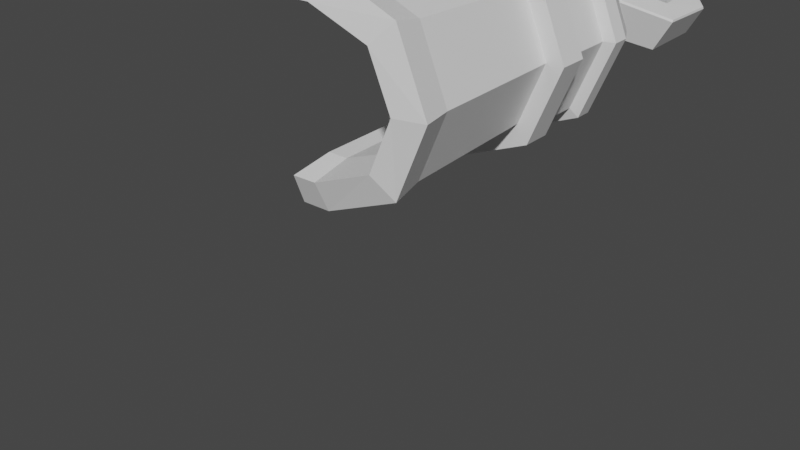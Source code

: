 # Source: hookshot.blend  (saved by Blender 2.80.75; exported with 4.5.12 LTS)
import bpy
from mathutils import Matrix  # noqa: F401  (used for matrix-valued properties, if any)

bpy.ops.wm.read_factory_settings(use_empty=True)
scene = bpy.context.scene
scene.name = 'Scene'

# ---- collections
col_collection = bpy.data.collections.new('Collection'); scene.collection.children.link(col_collection)

# ---- images (referenced by path relative to the original .blend; pixels are not part of the script)
import os
ASSET_DIR = os.environ.get("B2B_ASSET_DIR", "")  # directory of the original .blend (textures are referenced by path, not embedded)
HERE = os.path.dirname(os.path.abspath(__file__))  # packed textures are extracted next to this script under _unpacked/

def load_image(name, relpath, width, height, colorspace="sRGB"):
    """Load a texture the original file referenced (path relative to the .blend, or extracted next to this script)."""
    p = next((c for c in (os.path.join(HERE, relpath), os.path.join(ASSET_DIR, relpath)) if relpath and os.path.exists(c)), "")
    if p:
        img = bpy.data.images.load(p, check_existing=True)
        img.name = name
    else:  # same state as the original file: an image datablock whose file is absent (Cycles renders it pink)
        img = bpy.data.images.new(name, width, height)
        img.source = "FILE"
        img.filepath = "//" + (relpath or name)
    img.colorspace_settings.name = colorspace
    return img
img_hookshot_tex_png = load_image('hookshot_tex.png', 'hookshot/hookshot_tex.png', 1024, 1024, 'sRGB')

# ---- materials (node trees are filled in below, after node groups)
mat_material = bpy.data.materials.new('Material')
mat_material.use_transparent_shadow = False

# ---- material node trees
mat_material.use_nodes = True; mat_material.node_tree.nodes.clear()
_N = mat_material.node_tree.nodes; _L = mat_material.node_tree.links
n0 = _N.new('ShaderNodeOutputMaterial'); n0.name = 'Material Output'; n0.location = (300, 300)
n1 = _N.new('ShaderNodeBsdfPrincipled'); n1.name = 'Principled BSDF'; n1.location = (10, 300)
n1.distribution = 'GGX'
n1.subsurface_method = 'BURLEY'
n1.inputs[3].default_value = 1.45
n1.inputs[27].default_value = (0.0, 0.0, 0.0, 1.0)
n1.inputs[28].default_value = 1.0
n2 = _N.new('ShaderNodeTexImage'); n2.name = 'Image Texture'; n2.location = (-280, 220)
n2.image = img_hookshot_tex_png
_L.new(n1.outputs[0], n0.inputs[0])
n0.is_active_output = True

# ---- world
world_world = bpy.data.worlds.new('World'); scene.world = world_world
world_world.use_nodes = True; world_world.node_tree.nodes.clear()
_N = world_world.node_tree.nodes; _L = world_world.node_tree.links
n0 = _N.new('ShaderNodeOutputWorld'); n0.name = 'World Output'; n0.location = (300, 300)
n1 = _N.new('ShaderNodeBackground'); n1.name = 'Background'; n1.location = (10, 300)
n1.inputs[0].default_value = (0.05088, 0.05088, 0.05088, 1.0)
_L.new(n1.outputs[0], n0.inputs[0])
n0.is_active_output = True
world_world.color = (0.05088, 0.05088, 0.05088)
world_world.use_sun_shadow = False
world_world.sun_shadow_jitter_overblur = 0.0

# ---- meshes
me_cylinder_001 = bpy.data.meshes.new('Cylinder.001')
me_cylinder_001.from_pydata([(0.03179, 0.8813, -0.3924), (0.07402, 0.7929, 1.0), (0.655, 0.6232, -0.3924), (0.6347, 0.5607, 1.0), (0.9131, -7.312e-08, -0.3924), (0.8669, -3.837e-08, 1.0), (0.655, -0.6232, -0.3924), (0.6347, -0.5607, 1.0), (0.03179, -0.8813, -0.3924), (0.07402, -0.7929, 1.0), (-0.206, 0.8813, -0.3924), (-0.1399, 0.7929, 1.0), (-0.206, -0.8813, -0.3924), (-0.1399, -0.7929, 1.0), (0.001705, 0.9655, -0.6438), (0.6844, 0.6827, -0.6438), (0.9672, -5.749e-08, -0.6438), (0.6844, -0.6827, -0.6438), (0.001705, -0.9655, -0.6438), (-0.2588, 0.9655, -0.6438), (-0.2588, -0.9655, -0.6438), (-0.02553, 0.6099, -0.4302), (0.00913, 0.5563, 1.007), (0.456, 0.4287, -0.4238), (0.4461, 0.39, 1.007), (0.6344, -7.312e-08, -0.4192), (0.6076, -3.417e-08, 1.007), (0.456, -0.4287, -0.4238), (0.4461, -0.39, 1.007), (-0.02553, -0.6099, -0.4302), (0.00913, -0.5563, 1.007), (-0.206, 0.6048, -0.4363), (-0.158, 0.5517, 1.008), (-0.206, -0.6048, -0.4363), (-0.158, -0.5517, 1.008), (-0.04512, 0.7021, -0.7264), (0.496, 0.4872, -0.7121), (0.6934, -5.749e-08, -0.7027), (0.496, -0.4872, -0.7121), (-0.04512, -0.7021, -0.7264), (-0.2588, 0.7, -0.7327), (-0.2588, -0.7, -0.7327), (5.96e-08, -0.7043, 0.03565), (5.96e-08, 0.7043, 0.03565), (-0.08213, -0.7043, 0.06474), (-0.08213, 0.7043, 0.06474), (-0.1161, -0.7043, 0.135), (-0.1161, 0.7043, 0.135), (-0.08213, -0.7043, 0.2052), (-0.08213, 0.7043, 0.2052), (6.976e-08, -0.7043, 0.2343), (6.976e-08, 0.7043, 0.2343), (0.08213, -0.7043, 0.2052), (0.08213, 0.7043, 0.2052), (0.1161, -0.7043, 0.135), (0.1161, 0.7043, 0.135), (0.08213, -0.7043, 0.06474), (0.08213, 0.7043, 0.06474), (5.96e-08, -1.044, 0.7378), (0.7382, -0.7382, 0.7378), (1.044, -6.251e-08, 0.7378), (0.7382, 0.7382, 0.7378), (-3.167e-08, 1.044, 0.7378), (-0.7382, 0.7382, 0.7378), (-1.044, -1.206e-07, 0.7378), (-0.7382, -0.7382, 0.7378), (0.5577, -0.5577, 1.819), (4.439e-08, -0.7888, 1.819), (0.7888, -4.552e-07, 1.819), (0.5577, 0.5577, 1.819), (-2.457e-08, 0.7888, 1.819), (-0.5577, 0.5577, 1.819), (-0.7888, -4.991e-07, 1.819), (-0.5577, -0.5577, 1.819), (0.5466, -0.5466, 1.951), (3.405e-08, -0.773, 1.951), (0.773, -5.35e-07, 1.951), (0.5466, 0.5466, 1.951), (-3.353e-08, 0.773, 1.951), (-0.5466, 0.5466, 1.951), (-0.773, -5.78e-07, 1.951), (-0.5466, -0.5466, 1.951), (0.3913, -0.3913, 1.999), (4.453e-08, -0.5534, 1.999), (0.5534, -5.718e-07, 1.999), (0.3913, 0.3913, 1.999), (-3.855e-09, 0.5534, 1.999), (-0.3913, 0.3913, 1.999), (-0.5534, -6.026e-07, 1.999), (-0.3913, -0.3913, 1.999), (0.3725, -0.3725, 1.917), (3.945e-08, -0.5268, 1.917), (0.5268, -5.509e-07, 1.917), (0.3725, 0.3725, 1.917), (-6.602e-09, 0.5268, 1.917), (-0.3725, 0.3725, 1.917), (-0.5268, -5.802e-07, 1.917), (-0.3725, -0.3725, 1.917), (5.96e-08, -1.044, 0.9776), (5.96e-08, -1.044, 1.423), (0.7382, -0.7382, 1.423), (0.7382, -0.7382, 0.9776), (1.044, -3.001e-07, 1.423), (1.044, -1.474e-07, 0.9776), (0.7382, 0.7382, 1.423), (0.7382, 0.7382, 0.9776), (-3.167e-08, 1.044, 1.423), (-3.167e-08, 1.044, 0.9776), (-0.7382, 0.7382, 1.423), (-0.7382, 0.7382, 0.9776), (-1.044, -3.582e-07, 1.423), (-1.044, -2.055e-07, 0.9776), (-0.7382, -0.7382, 1.423), (-0.7382, -0.7382, 0.9776), (5.483e-08, -0.935, 1.001), (5.483e-08, -0.935, 1.4), (0.6611, -0.6611, 1.4), (0.6611, -0.6611, 1.001), (0.935, -2.976e-07, 1.4), (0.935, -1.608e-07, 1.001), (0.6611, 0.6611, 1.4), (0.6611, 0.6611, 1.001), (-2.691e-08, 0.935, 1.4), (-2.691e-08, 0.935, 1.001), (-0.6611, 0.6611, 1.4), (-0.6611, 0.6611, 1.001), (-0.935, -3.496e-07, 1.4), (-0.935, -2.129e-07, 1.001), (-0.6611, -0.6611, 1.4), (-0.6611, -0.6611, 1.001), (5.396e-08, -0.862, 0.7378), (0.6095, -0.6095, 0.7378), (0.862, -7.187e-08, 0.7378), (0.6095, 0.6095, 0.7378), (-2.14e-08, 0.862, 0.7378), (-0.6095, 0.6095, 0.7378), (-0.862, -1.198e-07, 0.7378), (-0.6095, -0.6095, 0.7378), (5.396e-08, -0.862, 0.8011), (0.6095, -0.6095, 0.8011), (0.862, -9.275e-08, 0.8011), (0.6095, 0.6095, 0.8011), (-2.14e-08, 0.862, 0.8011), (-0.6095, 0.6095, 0.8011), (-0.862, -1.407e-07, 0.8011), (-0.6095, -0.6095, 0.8011), (5.96e-08, -1.044, 1.563), (5.365e-08, -0.9442, 1.724), (0.6676, -0.6676, 1.724), (0.7382, -0.7382, 1.563), (0.9442, -4.125e-07, 1.724), (1.044, -3.498e-07, 1.563), (0.6676, 0.6676, 1.724), (0.7382, 0.7382, 1.563), (-2.889e-08, 0.9442, 1.724), (-3.167e-08, 1.044, 1.563), (-0.6676, 0.6676, 1.724), (-0.7382, 0.7382, 1.563), (-0.9442, -4.65e-07, 1.724), (-1.044, -4.079e-07, 1.563), (-0.6676, -0.6676, 1.724), (-0.7382, -0.7382, 1.563), (4.977e-08, -0.2474, 2.601), (5.96e-08, -0.436, 2.337), (0.1749, -0.1749, 2.601), (0.3083, -0.3083, 2.337), (0.2474, -7e-07, 2.601), (0.436, -5.705e-07, 2.337), (0.1749, 0.1749, 2.601), (0.3083, 0.3083, 2.337), (2.814e-08, 0.2474, 2.601), (2.149e-08, 0.436, 2.337), (-0.1749, 0.1749, 2.601), (-0.3083, 0.3083, 2.337), (-0.2474, -7.137e-07, 2.601), (-0.436, -5.947e-07, 2.337), (-0.1749, -0.1749, 2.601), (-0.3083, -0.3083, 2.337), (5.486e-08, -0.3787, 2.469), (0.2678, -0.2678, 2.469), (0.3787, -6.336e-07, 2.469), (0.2678, 0.2678, 2.469), (2.175e-08, 0.3787, 2.469), (-0.2678, 0.2678, 2.469), (-0.3787, -6.546e-07, 2.469), (-0.2678, -0.2678, 2.469), (0.2456, -0.2456, 2.256), (5.551e-08, -0.3473, 2.256), (0.3473, -5.473e-07, 2.256), (0.2456, 0.2456, 2.256), (2.514e-08, 0.3473, 2.256), (-0.2456, 0.2456, 2.256), (-0.3473, -5.666e-07, 2.256), (-0.2456, -0.2456, 2.256), (-0.1884, -0.3419, 2.397), (-0.2043, -0.3304, 2.411), (-0.1767, -0.7866, 2.771), (-0.1925, -0.7722, 2.782), (0.2043, -0.3304, 2.411), (0.1884, -0.3419, 2.397), (0.1925, -0.7722, 2.782), (0.1767, -0.7866, 2.771), (-0.1581, -0.7876, 3.344), (-0.1739, -0.7729, 3.341), (0.1739, -0.7729, 3.341), (0.1581, -0.7876, 3.344), (-0.139, -0.1792, 3.755), (-0.1232, -0.1855, 3.764), (0.1232, -0.1855, 3.764), (0.139, -0.1792, 3.755), (-0.2043, -0.1686, 2.598), (-0.1632, -0.138, 2.633), (-0.1925, -0.5836, 2.925), (-0.1515, -0.5447, 2.955), (0.1632, -0.138, 2.633), (0.2043, -0.1686, 2.598), (0.1515, -0.5447, 2.955), (0.1925, -0.5836, 2.925), (-0.1739, -0.5377, 3.298), (-0.1329, -0.5023, 3.291), (0.1329, -0.5023, 3.291), (0.1739, -0.5377, 3.298), (-0.09797, -0.06323, 3.594), (-0.139, -0.07837, 3.615), (0.139, -0.07837, 3.615), (0.09797, -0.06323, 3.594), (-0.2018, 0.3341, 2.397), (-0.184, 0.3421, 2.411), (-0.5929, 0.5463, 2.771), (-0.5725, 0.5528, 2.782), (-0.3883, -0.01172, 2.411), (-0.3903, 0.00774, 2.397), (-0.765, 0.2193, 2.782), (-0.7696, 0.2403, 2.771), (-0.6031, 0.5307, 3.344), (-0.5824, 0.5371, 3.341), (-0.7563, 0.2358, 3.341), (-0.7611, 0.2569, 3.344), (-0.08564, 0.21, 3.755), (-0.09903, 0.1994, 3.764), (-0.2222, -0.01395, 3.764), (-0.2247, -0.03083, 3.755), (-0.04389, 0.2612, 2.598), (-0.03787, 0.2103, 2.633), (-0.4091, 0.4585, 2.925), (-0.396, 0.4035, 2.955), (-0.2011, -0.07237, 2.633), (-0.2482, -0.0926, 2.598), (-0.5475, 0.1412, 2.955), (-0.6017, 0.125, 2.925), (-0.3787, 0.4194, 3.298), (-0.3686, 0.3662, 3.291), (-0.5014, 0.1361, 3.291), (-0.5526, 0.1182, 3.298), (-0.005776, 0.1165, 3.594), (0.001646, 0.1596, 3.615), (-0.1374, -0.08122, 3.615), (-0.1037, -0.05323, 3.594), (0.3903, 0.00774, 2.397), (0.3883, -0.01172, 2.411), (0.7696, 0.2403, 2.771), (0.765, 0.2193, 2.782), (0.184, 0.3421, 2.411), (0.2018, 0.3341, 2.397), (0.5725, 0.5528, 2.782), (0.5929, 0.5463, 2.771), (0.7611, 0.2569, 3.344), (0.7563, 0.2358, 3.341), (0.5824, 0.5371, 3.341), (0.6031, 0.5307, 3.344), (0.2247, -0.03083, 3.755), (0.2222, -0.01395, 3.764), (0.09903, 0.1994, 3.764), (0.08564, 0.21, 3.755), (0.2482, -0.0926, 2.598), (0.2011, -0.07237, 2.633), (0.6017, 0.125, 2.925), (0.5475, 0.1412, 2.955), (0.03787, 0.2103, 2.633), (0.04389, 0.2612, 2.598), (0.396, 0.4035, 2.955), (0.4091, 0.4585, 2.925), (0.5526, 0.1182, 3.298), (0.5014, 0.1361, 3.291), (0.3686, 0.3662, 3.291), (0.3787, 0.4194, 3.298), (0.1037, -0.05323, 3.594), (0.1374, -0.08122, 3.615), (-0.001647, 0.1596, 3.615), (0.005776, 0.1165, 3.594), (5.96e-08, -0.1177, 2.283), (5.96e-08, -0.1177, 1.937), (0.08322, -0.08322, 2.283), (0.08322, -0.08322, 1.937), (0.1177, -6.713e-07, 2.283), (0.1177, -5.394e-07, 1.937), (0.08322, 0.08322, 2.283), (0.08322, 0.08322, 1.937), (4.932e-08, 0.1177, 2.283), (4.932e-08, 0.1177, 1.937), (-0.08322, 0.08322, 2.283), (-0.08322, 0.08322, 1.937), (-0.1177, -6.778e-07, 2.283), (-0.1177, -5.46e-07, 1.937), (-0.08322, -0.08322, 2.283), (-0.08322, -0.08322, 1.937), (5.96e-08, -0.1177, 2.165), (0.08322, -0.08322, 2.165), (0.1177, -6.265e-07, 2.165), (0.08322, 0.08322, 2.165), (4.932e-08, 0.1177, 2.165), (-0.08322, 0.08322, 2.165), (-0.1177, -6.331e-07, 2.165), (-0.08322, -0.08322, 2.165)], [], [(0, 1, 3, 2), (2, 3, 5, 4), (4, 5, 7, 6), (6, 7, 9, 8), (8, 9, 13, 12), (1, 0, 10, 11), (6, 8, 18, 17), (8, 12, 20, 18), (2, 4, 16, 15), (0, 2, 15, 14), (10, 0, 14, 19), (4, 6, 17, 16), (21, 23, 24, 22), (23, 25, 26, 24), (25, 27, 28, 26), (27, 29, 30, 28), (29, 33, 34, 30), (22, 32, 31, 21), (27, 38, 39, 29), (29, 39, 41, 33), (23, 36, 37, 25), (21, 35, 36, 23), (31, 40, 35, 21), (25, 37, 38, 27), (3, 1, 22, 24), (5, 3, 24, 26), (7, 5, 26, 28), (9, 7, 28, 30), (11, 10, 31, 32), (12, 13, 34, 33), (13, 9, 30, 34), (1, 11, 32, 22), (14, 15, 36, 35), (15, 16, 37, 36), (16, 17, 38, 37), (17, 18, 39, 38), (18, 20, 41, 39), (19, 14, 35, 40), (20, 12, 33, 41), (10, 19, 40, 31), (42, 44, 45, 43), (44, 46, 47, 45), (46, 48, 49, 47), (48, 50, 51, 49), (50, 52, 53, 51), (52, 54, 55, 53), (45, 47, 49, 51, 53, 55, 57, 43), (54, 56, 57, 55), (56, 42, 43, 57), (42, 56, 54, 52, 50, 48, 46, 44), (112, 99, 146, 161), (152, 69, 68, 150), (154, 70, 69, 152), (156, 71, 70, 154), (158, 72, 71, 156), (110, 112, 161, 159), (160, 73, 72, 158), (147, 67, 73, 160), (61, 133, 134, 62), (67, 75, 81, 73), (100, 102, 151, 149), (106, 108, 157, 155), (150, 68, 66, 148), (99, 100, 149, 146), (102, 104, 153, 151), (108, 110, 159, 157), (104, 106, 155, 153), (77, 85, 84, 76), (72, 80, 79, 71), (70, 78, 77, 69), (68, 76, 74, 66), (73, 81, 80, 72), (71, 79, 78, 70), (69, 77, 76, 68), (66, 74, 75, 67), (89, 97, 96, 88), (74, 82, 83, 75), (75, 83, 89, 81), (80, 88, 87, 79), (78, 86, 85, 77), (76, 84, 82, 74), (81, 89, 88, 80), (79, 87, 86, 78), (87, 95, 94, 86), (85, 93, 92, 84), (82, 90, 91, 83), (83, 91, 97, 89), (88, 96, 95, 87), (86, 94, 93, 85), (84, 92, 90, 82), (90, 92, 93, 94, 95, 96, 97, 91), (65, 58, 98, 113), (100, 116, 118, 102), (64, 65, 113, 111), (108, 124, 126, 110), (63, 64, 111, 109), (103, 119, 117, 101), (62, 63, 109, 107), (111, 127, 125, 109), (61, 62, 107, 105), (102, 118, 120, 104), (60, 61, 105, 103), (110, 126, 128, 112), (59, 60, 103, 101), (105, 121, 119, 103), (58, 59, 101, 98), (113, 129, 127, 111), (129, 114, 115, 128), (127, 129, 128, 126), (125, 127, 126, 124), (123, 125, 124, 122), (121, 123, 122, 120), (119, 121, 120, 118), (117, 119, 118, 116), (114, 117, 116, 115), (109, 125, 123, 107), (101, 117, 114, 98), (106, 122, 124, 108), (98, 114, 129, 113), (99, 115, 116, 100), (107, 123, 121, 105), (112, 128, 115, 99), (104, 120, 122, 106), (137, 145, 138, 130), (64, 136, 137, 65), (59, 131, 132, 60), (62, 134, 135, 63), (65, 137, 130, 58), (58, 130, 131, 59), (60, 132, 133, 61), (63, 135, 136, 64), (138, 145, 144, 143, 142, 141, 140, 139), (135, 143, 144, 136), (133, 141, 142, 134), (131, 139, 140, 132), (136, 144, 145, 137), (134, 142, 143, 135), (132, 140, 141, 133), (130, 138, 139, 131), (149, 148, 147, 146), (151, 150, 148, 149), (153, 152, 150, 151), (155, 154, 152, 153), (157, 156, 154, 155), (159, 158, 156, 157), (161, 160, 158, 159), (146, 147, 160, 161), (148, 66, 67, 147), (178, 163, 165, 179), (179, 165, 167, 180), (180, 167, 169, 181), (181, 169, 171, 182), (182, 171, 173, 183), (183, 173, 175, 184), (171, 169, 189, 190), (184, 175, 177, 185), (185, 177, 163, 178), (162, 164, 166, 168, 170, 172, 174, 176), (176, 185, 178, 162), (174, 184, 185, 176), (172, 183, 184, 174), (170, 182, 183, 172), (168, 181, 182, 170), (166, 180, 181, 168), (164, 179, 180, 166), (162, 178, 179, 164), (186, 187, 193, 192, 191, 190, 189, 188), (177, 175, 192, 193), (167, 165, 186, 188), (173, 171, 190, 191), (163, 177, 193, 187), (165, 163, 187, 186), (169, 167, 188, 189), (175, 173, 191, 192), (199, 201, 196, 194), (210, 211, 214, 215, 198, 199, 194, 195), (220, 219, 222, 225), (215, 217, 200, 198), (211, 213, 216, 214), (196, 201, 205, 202), (218, 203, 206, 223), (200, 217, 221, 204), (212, 197, 203, 218), (204, 221, 224, 209), (202, 205, 208, 207), (224, 225, 222, 223, 206, 207, 208, 209), (194, 196, 197, 195), (201, 199, 198, 200), (196, 202, 203, 197), (200, 204, 205, 201), (208, 205, 204, 209), (202, 207, 206, 203), (216, 213, 219, 220), (213, 211, 210, 212), (217, 215, 214, 216), (219, 213, 212, 218), (221, 217, 216, 220), (218, 223, 222, 219), (224, 221, 220, 225), (195, 197, 212, 210), (231, 233, 228, 226), (242, 243, 246, 247, 230, 231, 226, 227), (252, 251, 254, 257), (247, 249, 232, 230), (243, 245, 248, 246), (228, 233, 237, 234), (250, 235, 238, 255), (232, 249, 253, 236), (244, 229, 235, 250), (236, 253, 256, 241), (234, 237, 240, 239), (256, 257, 254, 255, 238, 239, 240, 241), (226, 228, 229, 227), (233, 231, 230, 232), (228, 234, 235, 229), (232, 236, 237, 233), (240, 237, 236, 241), (234, 239, 238, 235), (248, 245, 251, 252), (245, 243, 242, 244), (249, 247, 246, 248), (251, 245, 244, 250), (253, 249, 248, 252), (250, 255, 254, 251), (256, 253, 252, 257), (227, 229, 244, 242), (263, 265, 260, 258), (274, 275, 278, 279, 262, 263, 258, 259), (284, 283, 286, 289), (279, 281, 264, 262), (275, 277, 280, 278), (260, 265, 269, 266), (282, 267, 270, 287), (264, 281, 285, 268), (276, 261, 267, 282), (268, 285, 288, 273), (266, 269, 272, 271), (288, 289, 286, 287, 270, 271, 272, 273), (258, 260, 261, 259), (265, 263, 262, 264), (260, 266, 267, 261), (264, 268, 269, 265), (272, 269, 268, 273), (266, 271, 270, 267), (280, 277, 283, 284), (277, 275, 274, 276), (281, 279, 278, 280), (283, 277, 276, 282), (285, 281, 280, 284), (282, 287, 286, 283), (288, 285, 284, 289), (259, 261, 276, 274), (306, 291, 293, 307), (307, 293, 295, 308), (308, 295, 297, 309), (309, 297, 299, 310), (310, 299, 301, 311), (311, 301, 303, 312), (293, 291, 305, 303, 301, 299, 297, 295), (312, 303, 305, 313), (313, 305, 291, 306), (290, 292, 294, 296, 298, 300, 302, 304), (304, 313, 306, 290), (302, 312, 313, 304), (300, 311, 312, 302), (298, 310, 311, 300), (296, 309, 310, 298), (294, 308, 309, 296), (292, 307, 308, 294), (290, 306, 307, 292)])
_uv = me_cylinder_001.uv_layers.new(name='UVMap')
_uv.uv.foreach_set('vector', [0.617, 0.2042, 0.6127, 0.3247, 0.5607, 0.3247, 0.5592, 0.2042, 0.7811, 0.04014, 0.7705, 0.1599, 0.7146, 0.1575, 0.719, 0.03741, 0.719, 0.03741, 0.7146, 0.1575, 0.6749, 0.1599, 0.6748, 0.04014, 0.8743, 0.03768, 0.8744, 0.1583, 0.8202, 0.158, 0.8141, 0.03733, 0.8141, 0.03733, 0.8202, 0.158, 0.8007, 0.1583, 0.7924, 0.03768, 0.6127, 0.3247, 0.617, 0.2042, 0.6389, 0.2042, 0.6324, 0.3247, 0.8743, 0.03768, 0.8141, 0.03733, 0.8101, 0.01524, 0.876, 0.01563, 0.8141, 0.03733, 0.7924, 0.03768, 0.7863, 0.01563, 0.8101, 0.01524, 0.7811, 0.04014, 0.719, 0.03741, 0.7182, 0.01524, 0.7863, 0.01824, 0.617, 0.2042, 0.5592, 0.2042, 0.5566, 0.1824, 0.6199, 0.1823, 0.6389, 0.2042, 0.617, 0.2042, 0.6199, 0.1823, 0.644, 0.1824, 0.719, 0.03741, 0.6748, 0.04014, 0.6698, 0.01824, 0.7182, 0.01524, 0.9695, 0.284, 0.9278, 0.2848, 0.9289, 0.1614, 0.9667, 0.1601, 0.7543, 0.2838, 0.7147, 0.2834, 0.7147, 0.1599, 0.7507, 0.1599, 0.7147, 0.2834, 0.6752, 0.2838, 0.6788, 0.1599, 0.7147, 0.1599, 0.9204, 0.2852, 0.8762, 0.2846, 0.8826, 0.1603, 0.9227, 0.1614, 0.8762, 0.2846, 0.8596, 0.2847, 0.8672, 0.1599, 0.8826, 0.1603, 0.9667, 0.1601, 0.982, 0.1599, 0.986, 0.2844, 0.9695, 0.284, 0.9204, 0.2852, 0.9235, 0.3102, 0.8739, 0.3101, 0.8762, 0.2846, 0.8762, 0.2846, 0.8739, 0.3101, 0.8542, 0.3102, 0.8596, 0.2847, 0.7543, 0.2838, 0.7597, 0.3087, 0.7147, 0.3079, 0.7147, 0.2834, 0.9695, 0.284, 0.9701, 0.3091, 0.9235, 0.3095, 0.9278, 0.2848, 0.986, 0.2844, 0.9897, 0.3095, 0.9701, 0.3091, 0.9695, 0.284, 0.7147, 0.2834, 0.7147, 0.3079, 0.6698, 0.3087, 0.6752, 0.2838, 0.7811, 0.18, 0.8328, 0.1599, 0.8388, 0.1804, 0.7985, 0.1948, 0.7597, 0.2286, 0.7811, 0.18, 0.7985, 0.1948, 0.7836, 0.2286, 0.7811, 0.2771, 0.7597, 0.2286, 0.7836, 0.2286, 0.7985, 0.2623, 0.8328, 0.2972, 0.7811, 0.2771, 0.7985, 0.2623, 0.8388, 0.2767, 0.8218, 0.3, 0.8165, 0.4207, 0.7908, 0.4219, 0.7998, 0.2972, 0.7855, 0.3248, 0.7908, 0.4455, 0.7687, 0.4483, 0.7597, 0.3235, 0.8525, 0.2972, 0.8328, 0.2972, 0.8388, 0.2767, 0.8542, 0.2763, 0.8328, 0.1599, 0.8525, 0.1599, 0.8542, 0.1808, 0.8388, 0.1804, 0.645, 0.1823, 0.5825, 0.1579, 0.6005, 0.141, 0.6502, 0.1595, 0.5825, 0.1579, 0.5566, 0.09879, 0.5823, 0.09879, 0.6005, 0.141, 0.5566, 0.09879, 0.5825, 0.03971, 0.6005, 0.05663, 0.5823, 0.09879, 0.5825, 0.03971, 0.645, 0.01524, 0.6502, 0.03804, 0.6005, 0.05663, 0.645, 0.01524, 0.6688, 0.01524, 0.6698, 0.03822, 0.6502, 0.03804, 0.6688, 0.1823, 0.645, 0.1823, 0.6502, 0.1595, 0.6698, 0.1594, 0.7908, 0.3024, 0.7855, 0.3248, 0.7597, 0.3235, 0.7655, 0.2972, 0.8165, 0.4207, 0.8218, 0.4431, 0.7966, 0.4483, 0.7908, 0.4219, 0.8694, 0.4335, 0.849, 0.4335, 0.849, 0.5026, 0.8694, 0.5026, 0.849, 0.4335, 0.8346, 0.4335, 0.8346, 0.5026, 0.849, 0.5026, 0.8837, 0.5026, 0.8981, 0.5026, 0.8981, 0.4335, 0.8837, 0.4335, 0.8981, 0.5026, 0.9185, 0.5026, 0.9185, 0.4335, 0.8981, 0.4335, 0.9185, 0.5026, 0.9329, 0.5026, 0.9329, 0.4335, 0.9185, 0.4335, 0.9676, 0.4335, 0.9532, 0.4335, 0.9532, 0.5026, 0.9676, 0.5026, 0.9185, 0.5026, 0.8981, 0.5026, 0.8837, 0.5213, 0.8837, 0.5478, 0.8981, 0.5665, 0.9185, 0.5665, 0.9329, 0.5478, 0.9329, 0.5213, 0.9532, 0.4335, 0.9329, 0.4335, 0.9329, 0.5026, 0.9532, 0.5026, 0.8837, 0.4335, 0.8694, 0.4335, 0.8694, 0.5026, 0.8837, 0.5026, 0.8346, 0.5478, 0.849, 0.5665, 0.8694, 0.5665, 0.8837, 0.5478, 0.8837, 0.5213, 0.8694, 0.5026, 0.849, 0.5026, 0.8346, 0.5213, 0.07408, 0.5017, 0.07069, 0.4279, 0.08542, 0.4272, 0.08882, 0.501, 0.3123, 0.1966, 0.3069, 0.2098, 0.2522, 0.2098, 0.2468, 0.1966, 0.3586, 0.2438, 0.3455, 0.2493, 0.3069, 0.2098, 0.3123, 0.1966, 0.3586, 0.3105, 0.3455, 0.305, 0.3455, 0.2493, 0.3586, 0.2438, 0.3123, 0.3578, 0.3069, 0.3445, 0.3455, 0.305, 0.3586, 0.3105, 0.4603, 0.1444, 0.4545, 0.1966, 0.4397, 0.1966, 0.4456, 0.1444, 0.2468, 0.3578, 0.2522, 0.3445, 0.3069, 0.3445, 0.3123, 0.3578, 0.2005, 0.3105, 0.2135, 0.305, 0.2522, 0.3445, 0.2468, 0.3578, 0.2005, 0.07053, 0.1853, 0.07696, 0.143, 0.03386, 0.1493, 0.01832, 0.488, 0.2704, 0.5021, 0.2709, 0.5021, 0.3256, 0.488, 0.3262, 0.1099, 0.5017, 0.1065, 0.4279, 0.1212, 0.4272, 0.1246, 0.501, 0.4545, 0.01832, 0.4603, 0.07053, 0.4456, 0.07053, 0.4397, 0.01832, 0.2468, 0.1966, 0.2522, 0.2098, 0.2135, 0.2493, 0.2005, 0.2438, 0.07069, 0.4279, 0.07408, 0.3755, 0.08882, 0.3748, 0.08542, 0.4272, 0.1065, 0.4279, 0.1099, 0.3755, 0.1246, 0.3748, 0.1212, 0.4272, 0.4603, 0.07053, 0.4603, 0.1444, 0.4456, 0.1444, 0.4456, 0.07053, 0.3868, 0.5215, 0.3868, 0.4477, 0.4015, 0.4477, 0.4015, 0.5215, 0.4501, 0.3285, 0.4424, 0.3098, 0.4696, 0.2821, 0.488, 0.2899, 0.478, 0.3972, 0.4921, 0.3978, 0.4921, 0.4524, 0.478, 0.453, 0.4989, 0.3578, 0.513, 0.359, 0.5105, 0.4136, 0.4964, 0.4135, 0.5054, 0.01832, 0.5194, 0.01955, 0.5169, 0.07416, 0.5028, 0.07404, 0.4823, 0.3578, 0.4964, 0.3591, 0.4921, 0.3978, 0.478, 0.3972, 0.478, 0.453, 0.4921, 0.4524, 0.4964, 0.4911, 0.4823, 0.4924, 0.4964, 0.4135, 0.5105, 0.4136, 0.513, 0.4524, 0.4989, 0.4531, 0.5028, 0.07404, 0.5169, 0.07416, 0.5194, 0.113, 0.5054, 0.1136, 0.5039, 0.2704, 0.5127, 0.2722, 0.511, 0.2987, 0.5021, 0.2982, 0.488, 0.2352, 0.4696, 0.243, 0.4424, 0.2153, 0.4501, 0.1966, 0.4501, 0.1966, 0.4424, 0.2153, 0.4041, 0.2153, 0.3965, 0.1966, 0.3586, 0.2352, 0.3769, 0.243, 0.3769, 0.2821, 0.3586, 0.2899, 0.3965, 0.3285, 0.4041, 0.3098, 0.4424, 0.3098, 0.4501, 0.3285, 0.488, 0.2899, 0.4696, 0.2821, 0.4696, 0.243, 0.488, 0.2352, 0.3965, 0.1966, 0.4041, 0.2153, 0.3769, 0.243, 0.3586, 0.2352, 0.3586, 0.2899, 0.3769, 0.2821, 0.4041, 0.3098, 0.3965, 0.3285, 0.4212, 0.4477, 0.43, 0.4495, 0.4283, 0.476, 0.4194, 0.4755, 0.5161, 0.3578, 0.5248, 0.36, 0.5219, 0.3864, 0.513, 0.3854, 0.513, 0.4246, 0.5219, 0.4236, 0.5248, 0.45, 0.5161, 0.4522, 0.5053, 0.4922, 0.4964, 0.4913, 0.4964, 0.454, 0.5053, 0.4531, 0.5021, 0.2982, 0.511, 0.2987, 0.5127, 0.3359, 0.5039, 0.3373, 0.4194, 0.4755, 0.4283, 0.476, 0.43, 0.5132, 0.4212, 0.5146, 0.513, 0.3854, 0.5219, 0.3864, 0.5219, 0.4236, 0.513, 0.4246, 0.3706, 0.4477, 0.3448, 0.4213, 0.3448, 0.3841, 0.3706, 0.3578, 0.4072, 0.3578, 0.433, 0.3841, 0.433, 0.4213, 0.4072, 0.4477, 0.1743, 0.5022, 0.1709, 0.4284, 0.1961, 0.4272, 0.1995, 0.501, 0.1493, 0.3748, 0.1455, 0.3655, 0.1914, 0.3187, 0.2005, 0.3226, 0.4603, 0.07053, 0.4661, 0.01832, 0.4914, 0.01832, 0.4856, 0.07053, 0.0769, 0.1966, 0.08068, 0.2059, 0.03483, 0.2526, 0.02571, 0.2488, 0.4603, 0.1444, 0.4603, 0.07053, 0.4856, 0.07053, 0.4856, 0.1444, 0.3241, 0.01832, 0.3203, 0.02763, 0.2555, 0.02763, 0.2517, 0.01832, 0.4661, 0.1966, 0.4603, 0.1444, 0.4856, 0.1444, 0.4914, 0.1966, 0.2517, 0.1966, 0.2555, 0.1873, 0.3203, 0.1873, 0.3241, 0.1966, 0.1423, 0.4485, 0.1457, 0.3748, 0.1709, 0.376, 0.1675, 0.4498, 0.2005, 0.3226, 0.1914, 0.3187, 0.1914, 0.2526, 0.2005, 0.2488, 0.1457, 0.501, 0.1423, 0.4485, 0.1675, 0.4498, 0.1709, 0.5022, 0.02571, 0.2488, 0.03483, 0.2526, 0.03483, 0.3187, 0.02571, 0.3226, 0.488, 0.2704, 0.488, 0.1966, 0.5132, 0.1966, 0.5132, 0.2704, 0.3753, 0.07053, 0.3661, 0.07438, 0.3203, 0.02763, 0.3241, 0.01832, 0.1709, 0.4284, 0.1743, 0.376, 0.1995, 0.3748, 0.1961, 0.4272, 0.2005, 0.1444, 0.2096, 0.1405, 0.2555, 0.1873, 0.2517, 0.1966, 0.4224, 0.06507, 0.4224, 0.1312, 0.3805, 0.1312, 0.3805, 0.06507, 0.4173, 0.01832, 0.4224, 0.06507, 0.3805, 0.06507, 0.3753, 0.01832, 0.02571, 0.4408, 0.02875, 0.3748, 0.07069, 0.3768, 0.06765, 0.4428, 0.02875, 0.4878, 0.02571, 0.4408, 0.06765, 0.4428, 0.07069, 0.4898, 0.433, 0.4238, 0.436, 0.3578, 0.478, 0.3598, 0.4749, 0.4258, 0.436, 0.4707, 0.433, 0.4238, 0.4749, 0.4258, 0.478, 0.4728, 0.3448, 0.5138, 0.3448, 0.4477, 0.3868, 0.4477, 0.3868, 0.5138, 0.4224, 0.1312, 0.4173, 0.1779, 0.3753, 0.1779, 0.3805, 0.1312, 0.3241, 0.1966, 0.3203, 0.1873, 0.3661, 0.1405, 0.3753, 0.1444, 0.2517, 0.01832, 0.2555, 0.02763, 0.2096, 0.07438, 0.2005, 0.07053, 0.1493, 0.1966, 0.1455, 0.2059, 0.08068, 0.2059, 0.0769, 0.1966, 0.2005, 0.07053, 0.2096, 0.07438, 0.2096, 0.1405, 0.2005, 0.1444, 0.0769, 0.3748, 0.08068, 0.3655, 0.1455, 0.3655, 0.1493, 0.3748, 0.3753, 0.1444, 0.3661, 0.1405, 0.3661, 0.07438, 0.3753, 0.07053, 0.02571, 0.3226, 0.03483, 0.3187, 0.08068, 0.3655, 0.0769, 0.3748, 0.2005, 0.2488, 0.1914, 0.2526, 0.1455, 0.2059, 0.1493, 0.1966, 0.5227, 0.3007, 0.516, 0.3011, 0.5132, 0.2402, 0.5199, 0.2398, 0.02571, 0.07053, 0.04094, 0.07696, 0.04094, 0.1379, 0.02571, 0.1444, 0.1493, 0.1966, 0.143, 0.181, 0.1853, 0.1379, 0.2005, 0.1444, 0.1493, 0.01832, 0.143, 0.03386, 0.08321, 0.03386, 0.0769, 0.01832, 0.02571, 0.1444, 0.04094, 0.1379, 0.08321, 0.181, 0.0769, 0.1966, 0.0769, 0.1966, 0.08321, 0.181, 0.143, 0.181, 0.1493, 0.1966, 0.2005, 0.1444, 0.1853, 0.1379, 0.1853, 0.07696, 0.2005, 0.07053, 0.0769, 0.01832, 0.08321, 0.03386, 0.04094, 0.07696, 0.02571, 0.07053, 0.3025, 0.5049, 0.2428, 0.5049, 0.2005, 0.4618, 0.2005, 0.4009, 0.2428, 0.3578, 0.3025, 0.3578, 0.3448, 0.4009, 0.3448, 0.4618, 0.5289, 0.1225, 0.5222, 0.1228, 0.5194, 0.06193, 0.5261, 0.06161, 0.498, 0.1224, 0.4914, 0.1224, 0.4914, 0.06143, 0.498, 0.06143, 0.5028, 0.1136, 0.5095, 0.1136, 0.5095, 0.1746, 0.5028, 0.1746, 0.5261, 0.06161, 0.5194, 0.06193, 0.5222, 0.01864, 0.5289, 0.01832, 0.498, 0.06143, 0.4914, 0.06143, 0.4962, 0.01832, 0.5028, 0.01832, 0.5028, 0.1655, 0.4962, 0.1655, 0.4914, 0.1224, 0.498, 0.1224, 0.5199, 0.2398, 0.5132, 0.2402, 0.516, 0.1969, 0.5227, 0.1966, 0.08882, 0.3748, 0.1065, 0.3825, 0.1034, 0.4299, 0.08542, 0.4272, 0.1212, 0.4272, 0.1392, 0.4299, 0.1423, 0.4966, 0.1246, 0.501, 0.1246, 0.3748, 0.1423, 0.3825, 0.1392, 0.4299, 0.1212, 0.4272, 0.4015, 0.4477, 0.4194, 0.4512, 0.4194, 0.518, 0.4015, 0.5215, 0.4456, 0.07053, 0.4277, 0.07406, 0.4224, 0.02684, 0.4397, 0.01832, 0.4456, 0.1444, 0.4277, 0.1408, 0.4277, 0.07406, 0.4456, 0.07053, 0.4397, 0.1966, 0.4224, 0.188, 0.4277, 0.1408, 0.4456, 0.1444, 0.08542, 0.4272, 0.1034, 0.4299, 0.1065, 0.4966, 0.08882, 0.501, 0.2005, 0.2438, 0.2135, 0.2493, 0.2135, 0.305, 0.2005, 0.3105, 0.6617, 0.8249, 0.7007, 0.8137, 0.7308, 0.8635, 0.6879, 0.8682, 0.6879, 0.8682, 0.7308, 0.8635, 0.7308, 0.9339, 0.6879, 0.9293, 0.6879, 0.9293, 0.7308, 0.9339, 0.7007, 0.9837, 0.6617, 0.9726, 0.9032, 0.8026, 0.8643, 0.8137, 0.8342, 0.764, 0.8771, 0.7593, 0.8771, 0.7593, 0.8342, 0.764, 0.8342, 0.6936, 0.8771, 0.6982, 0.8771, 0.6982, 0.8342, 0.6936, 0.8643, 0.6438, 0.9032, 0.6549, 0.7712, 0.8137, 0.6821, 0.8137, 0.6912, 0.7965, 0.7621, 0.7965, 0.7891, 0.9313, 0.7481, 0.9363, 0.7308, 0.8828, 0.774, 0.8849, 0.774, 0.8849, 0.7308, 0.8828, 0.7481, 0.8137, 0.7891, 0.8249, 0.9234, 0.8137, 0.9591, 0.842, 0.9591, 0.882, 0.9234, 0.9102, 0.8728, 0.9102, 0.8371, 0.882, 0.8371, 0.842, 0.8728, 0.8137, 0.8273, 0.8824, 0.774, 0.8849, 0.7891, 0.8249, 0.8371, 0.8432, 0.8371, 0.9127, 0.7891, 0.9313, 0.774, 0.8849, 0.8273, 0.8824, 0.9287, 0.7088, 0.8771, 0.6982, 0.9032, 0.6549, 0.9458, 0.6805, 0.9287, 0.7487, 0.8771, 0.7593, 0.8771, 0.6982, 0.9287, 0.7088, 0.9458, 0.777, 0.9032, 0.8026, 0.8771, 0.7593, 0.9287, 0.7487, 0.6363, 0.9187, 0.6879, 0.9293, 0.6617, 0.9726, 0.6192, 0.947, 0.6363, 0.8788, 0.6879, 0.8682, 0.6879, 0.9293, 0.6363, 0.9187, 0.6192, 0.8505, 0.6617, 0.8249, 0.6879, 0.8682, 0.6363, 0.8788, 0.641, 0.7007, 0.6912, 0.6611, 0.7621, 0.6611, 0.8123, 0.7007, 0.8123, 0.7568, 0.7621, 0.7965, 0.6912, 0.7965, 0.641, 0.7568, 0.7712, 0.6438, 0.8342, 0.6936, 0.8123, 0.7007, 0.7621, 0.6611, 0.6192, 0.764, 0.6192, 0.6936, 0.641, 0.7007, 0.641, 0.7568, 0.8342, 0.764, 0.7712, 0.8137, 0.7621, 0.7965, 0.8123, 0.7568, 0.6821, 0.6438, 0.7712, 0.6438, 0.7621, 0.6611, 0.6912, 0.6611, 0.6192, 0.6936, 0.6821, 0.6438, 0.6912, 0.6611, 0.641, 0.7007, 0.6821, 0.8137, 0.6192, 0.764, 0.641, 0.7568, 0.6912, 0.7965, 0.8342, 0.6936, 0.8342, 0.764, 0.8123, 0.7568, 0.8123, 0.7007, 0.181, 0.8852, 0.1824, 0.8105, 0.2253, 0.8105, 0.2267, 0.8852, 0.4232, 0.6687, 0.4294, 0.6736, 0.4294, 0.7127, 0.4232, 0.7176, 0.3905, 0.7176, 0.3882, 0.7157, 0.3882, 0.6706, 0.3905, 0.6687, 0.3537, 0.6009, 0.3858, 0.6009, 0.3816, 0.6678, 0.3579, 0.6678, 0.1776, 0.7832, 0.125, 0.8264, 0.1032, 0.8053, 0.1594, 0.7561, 0.2206, 0.9508, 0.222, 0.8852, 0.2587, 0.8852, 0.2601, 0.9508, 0.2253, 0.8105, 0.1824, 0.8105, 0.1847, 0.7542, 0.223, 0.7542, 0.2116, 0.6296, 0.1828, 0.625, 0.2516, 0.5633, 0.2648, 0.5823, 0.1032, 0.8053, 0.125, 0.8264, 0.1278, 0.8789, 0.09899, 0.8835, 0.2088, 0.682, 0.187, 0.7031, 0.1828, 0.625, 0.2116, 0.6296, 0.09899, 0.8835, 0.1278, 0.8789, 0.181, 0.9261, 0.1678, 0.9451, 0.3621, 0.8595, 0.4004, 0.8595, 0.3961, 0.9525, 0.3663, 0.9525, 0.4268, 0.7875, 0.4303, 0.7924, 0.4303, 0.8159, 0.4268, 0.8208, 0.4037, 0.8208, 0.4023, 0.8189, 0.4023, 0.7894, 0.4037, 0.7875, 0.2419, 0.7542, 0.1853, 0.7047, 0.187, 0.7031, 0.2432, 0.7524, 0.1015, 0.8037, 0.1581, 0.7542, 0.1594, 0.7561, 0.1032, 0.8053, 0.1853, 0.7047, 0.181, 0.6246, 0.1828, 0.625, 0.187, 0.7031, 0.1032, 0.8053, 0.09899, 0.8835, 0.09719, 0.8838, 0.1015, 0.8037, 0.3961, 0.9525, 0.4004, 0.8595, 0.4023, 0.8607, 0.3981, 0.9524, 0.3621, 0.8595, 0.3663, 0.9525, 0.3644, 0.9524, 0.3601, 0.8607, 0.3514, 0.5633, 0.3881, 0.5633, 0.3858, 0.6009, 0.3537, 0.6009, 0.2133, 0.6775, 0.2648, 0.7199, 0.2614, 0.7252, 0.2088, 0.682, 0.125, 0.8264, 0.1776, 0.7832, 0.181, 0.7885, 0.1294, 0.8309, 0.2159, 0.6301, 0.2133, 0.6775, 0.2088, 0.682, 0.2116, 0.6296, 0.1278, 0.8789, 0.125, 0.8264, 0.1294, 0.8309, 0.1321, 0.8783, 0.3908, 0.5986, 0.3866, 0.6687, 0.3816, 0.6678, 0.3858, 0.6009, 0.3529, 0.6687, 0.3487, 0.5986, 0.3537, 0.6009, 0.3579, 0.6678, 0.2432, 0.7524, 0.187, 0.7031, 0.2088, 0.682, 0.2614, 0.7252, 0.2723, 0.8852, 0.2738, 0.8105, 0.3166, 0.8105, 0.318, 0.8852, 0.2951, 0.8852, 0.3013, 0.8901, 0.3013, 0.9291, 0.2951, 0.9341, 0.2624, 0.9341, 0.2601, 0.9322, 0.2601, 0.887, 0.2624, 0.8852, 0.3651, 0.7917, 0.3973, 0.7917, 0.3931, 0.8587, 0.3693, 0.8587, 0.09374, 0.7832, 0.04112, 0.8264, 0.01935, 0.8053, 0.07554, 0.7561, 0.3487, 0.7344, 0.3501, 0.6687, 0.3868, 0.6687, 0.3882, 0.7344, 0.3166, 0.8105, 0.2738, 0.8105, 0.276, 0.7542, 0.3143, 0.7542, 0.04394, 0.6296, 0.01516, 0.625, 0.08396, 0.5633, 0.09719, 0.5823, 0.01935, 0.8053, 0.04112, 0.8264, 0.04394, 0.8789, 0.01516, 0.8835, 0.04112, 0.682, 0.01935, 0.7031, 0.01516, 0.625, 0.04394, 0.6296, 0.01516, 0.8835, 0.04394, 0.8789, 0.09719, 0.9261, 0.08396, 0.9451, 0.3199, 0.8595, 0.3582, 0.8595, 0.354, 0.9525, 0.3241, 0.9525, 0.4128, 0.7176, 0.4162, 0.7225, 0.4162, 0.7459, 0.4128, 0.7509, 0.3897, 0.7509, 0.3882, 0.749, 0.3882, 0.7195, 0.3897, 0.7176, 0.07425, 0.7542, 0.01769, 0.7047, 0.01935, 0.7031, 0.07554, 0.7524, 0.01769, 0.8037, 0.07425, 0.7542, 0.07554, 0.7561, 0.01935, 0.8053, 0.01769, 0.7047, 0.01336, 0.6246, 0.01516, 0.625, 0.01935, 0.7031, 0.01935, 0.8053, 0.01516, 0.8835, 0.01336, 0.8838, 0.01769, 0.8037, 0.354, 0.9525, 0.3582, 0.8595, 0.3601, 0.8607, 0.3559, 0.9524, 0.3199, 0.8595, 0.3241, 0.9525, 0.3222, 0.9524, 0.318, 0.8607, 0.3629, 0.7542, 0.3996, 0.7542, 0.3973, 0.7917, 0.3651, 0.7917, 0.04561, 0.6775, 0.09719, 0.7199, 0.09374, 0.7252, 0.04112, 0.682, 0.04112, 0.8264, 0.09374, 0.7832, 0.09719, 0.7885, 0.04561, 0.8309, 0.04827, 0.6301, 0.04561, 0.6775, 0.04112, 0.682, 0.04394, 0.6296, 0.04394, 0.8789, 0.04112, 0.8264, 0.04561, 0.8309, 0.04827, 0.8783, 0.4023, 0.7895, 0.3981, 0.8595, 0.3931, 0.8587, 0.3973, 0.7917, 0.3644, 0.8595, 0.3601, 0.7895, 0.3651, 0.7917, 0.3693, 0.8587, 0.07554, 0.7524, 0.01935, 0.7031, 0.04112, 0.682, 0.09374, 0.7252, 0.2267, 0.8852, 0.2281, 0.8105, 0.2709, 0.8105, 0.2723, 0.8852, 0.2951, 0.9341, 0.3013, 0.939, 0.3013, 0.978, 0.2951, 0.983, 0.2624, 0.983, 0.2601, 0.9811, 0.2601, 0.9359, 0.2624, 0.9341, 0.323, 0.7917, 0.3552, 0.7917, 0.3509, 0.8587, 0.3272, 0.8587, 0.3452, 0.5923, 0.2926, 0.6356, 0.2708, 0.6144, 0.327, 0.5652, 0.181, 0.9508, 0.1824, 0.8852, 0.2191, 0.8852, 0.2206, 0.9508, 0.2709, 0.8105, 0.2281, 0.8105, 0.2304, 0.7542, 0.2687, 0.7542, 0.1278, 0.6296, 0.09899, 0.625, 0.1678, 0.5633, 0.181, 0.5823, 0.2708, 0.6144, 0.2926, 0.6356, 0.2954, 0.688, 0.2667, 0.6926, 0.125, 0.682, 0.1032, 0.7031, 0.09899, 0.625, 0.1278, 0.6296, 0.2667, 0.6926, 0.2954, 0.688, 0.3487, 0.7353, 0.3355, 0.7542, 0.3927, 0.5633, 0.431, 0.5633, 0.4268, 0.6563, 0.397, 0.6563, 0.4268, 0.7542, 0.4303, 0.7591, 0.4303, 0.7826, 0.4268, 0.7875, 0.4037, 0.7875, 0.4023, 0.7856, 0.4023, 0.7561, 0.4037, 0.7542, 0.1581, 0.7542, 0.1015, 0.7047, 0.1032, 0.7031, 0.1594, 0.7524, 0.2692, 0.6129, 0.3257, 0.5633, 0.327, 0.5652, 0.2708, 0.6144, 0.1015, 0.7047, 0.09719, 0.6246, 0.09899, 0.625, 0.1032, 0.7031, 0.2708, 0.6144, 0.2667, 0.6926, 0.2648, 0.6929, 0.2692, 0.6129, 0.4268, 0.6563, 0.431, 0.5633, 0.433, 0.5645, 0.4287, 0.6561, 0.3927, 0.5633, 0.397, 0.6563, 0.395, 0.6561, 0.3908, 0.5645, 0.3207, 0.7542, 0.3574, 0.7542, 0.3552, 0.7917, 0.323, 0.7917, 0.1294, 0.6775, 0.181, 0.7199, 0.1776, 0.7252, 0.125, 0.682, 0.2926, 0.6356, 0.3452, 0.5923, 0.3487, 0.5976, 0.2971, 0.6401, 0.1321, 0.6301, 0.1294, 0.6775, 0.125, 0.682, 0.1278, 0.6296, 0.2954, 0.688, 0.2926, 0.6356, 0.2971, 0.6401, 0.2998, 0.6874, 0.3601, 0.7895, 0.3559, 0.8595, 0.3509, 0.8587, 0.3552, 0.7917, 0.3222, 0.8595, 0.318, 0.7895, 0.323, 0.7917, 0.3272, 0.8587, 0.1594, 0.7524, 0.1032, 0.7031, 0.125, 0.682, 0.1776, 0.7252, 0.5921, 0.4507, 0.5921, 0.5004, 0.57, 0.5004, 0.57, 0.4507, 0.57, 0.4507, 0.57, 0.5004, 0.5543, 0.5004, 0.5543, 0.4507, 0.6078, 0.4748, 0.6078, 0.4251, 0.6235, 0.4251, 0.6235, 0.4748, 0.6235, 0.4748, 0.6235, 0.4251, 0.6457, 0.4251, 0.6457, 0.4748, 0.6457, 0.4748, 0.6457, 0.4251, 0.6613, 0.4251, 0.6613, 0.4748, 0.6992, 0.4507, 0.6992, 0.5004, 0.6835, 0.5004, 0.6835, 0.4507, 0.6457, 0.5004, 0.6613, 0.5208, 0.6613, 0.5496, 0.6457, 0.57, 0.6235, 0.57, 0.6078, 0.5496, 0.6078, 0.5208, 0.6235, 0.5004, 0.6835, 0.4507, 0.6835, 0.5004, 0.6613, 0.5004, 0.6613, 0.4507, 0.6078, 0.4507, 0.6078, 0.5004, 0.5921, 0.5004, 0.5921, 0.4507, 0.5543, 0.5496, 0.5543, 0.5208, 0.57, 0.5004, 0.5921, 0.5004, 0.6078, 0.5208, 0.6078, 0.5496, 0.5921, 0.57, 0.57, 0.57, 0.6078, 0.4251, 0.6078, 0.4507, 0.5921, 0.4507, 0.5921, 0.4251, 0.6835, 0.4251, 0.6835, 0.4507, 0.6613, 0.4507, 0.6613, 0.4251, 0.6992, 0.4251, 0.6992, 0.4507, 0.6835, 0.4507, 0.6835, 0.4251, 0.6457, 0.5004, 0.6457, 0.4748, 0.6613, 0.4748, 0.6613, 0.5004, 0.6235, 0.5004, 0.6235, 0.4748, 0.6457, 0.4748, 0.6457, 0.5004, 0.6078, 0.5004, 0.6078, 0.4748, 0.6235, 0.4748, 0.6235, 0.5004, 0.57, 0.4251, 0.57, 0.4507, 0.5543, 0.4507, 0.5543, 0.4251, 0.5921, 0.4251, 0.5921, 0.4507, 0.57, 0.4507, 0.57, 0.4251])
me_cylinder_001.materials.append(mat_material)
me_cylinder_001.use_remesh_preserve_volume = False
me_cylinder_001.use_remesh_preserve_attributes = False
me_cylinder_001.use_mirror_vertex_groups = False
me_cylinder_001.update()
arm_armature_001 = bpy.data.armatures.new('Armature.001')  # bones are not reproduced

# ---- objects
ob_cylinder_001 = bpy.data.objects.new('Cylinder.001', me_cylinder_001)
ob_armature = bpy.data.objects.new('Armature', arm_armature_001)

# ---- transforms, parenting, visibility, modifiers, constraints
ob_cylinder_001.parent = ob_armature
ob_cylinder_001.matrix_parent_inverse = Matrix(((8.531, -0.0, -0.0, -0.7562), (-0.0, 8.531, 0.0, 6.597), (-0.0, -0.0, 8.531, 0.2911), (-0.0, 0.0, -0.0, 1.0)))
ob_cylinder_001.location = (0.08864, -0.7913, 0.03395)
ob_cylinder_001.rotation_euler = (-1.571, -2.22e-16, 2.22e-16)
ob_cylinder_001.scale = (0.1138, 0.1138, 0.1331)
ob_cylinder_001.lineart.crease_threshold = 0.0
_vg = ob_cylinder_001.vertex_groups.new(name='Handle')
for _i, _w in zip([0, 1, 2, 3, 4, 5, 6, 7, 8, 9, 10, 11, 12, 13, 14, 15, 16, 17, 18, 19, 20, 21, 22, 23, 24, 25, 26, 27, 28, 29, 30, 31, 32, 33, 34, 35, 36, 37, 38, 39, 40, 41, 42, 43, 44, 45, 46, 47, 48, 49, 50, 51, 52, 53, 54, 55, 56, 57, 58, 59, 60, 61, 62, 63, 64, 65, 75, 98, 99, 100, 101, 102, 103, 104, 105, 106, 107, 108, 109, 110, 111, 112, 113, 114, 115, 116, 117, 118, 119, 120, 121, 122, 123, 124, 125, 126, 127, 128, 129, 130, 131, 132, 133, 134, 135, 136, 137, 138, 139, 140, 141, 142, 143, 144, 145, 146, 149, 151, 153, 154, 155, 156, 157, 159, 161], [0.9999, 0.9787, 0.9993, 0.9388, 0.9993, 0.999, 0.9999, 0.9888, 1.0, 0.9966, 0.9999, 0.9731, 0.9999, 0.9775, 0.9894, 1.0, 1.0, 0.9997, 1.0, 0.9992, 1.0, 0.9815, 0.9987, 0.9994, 0.9086, 1.0, 0.796, 0.9888, 0.9412, 0.9557, 0.7346, 0.9167, 0.519, 0.7497, 0.4597, 0.9997, 0.981, 1.0, 0.9667, 0.983, 0.9957, 0.9981, 1.0, 1.0, 1.0, 1.0, 1.0, 1.0, 1.0, 1.0, 1.0, 1.0, 1.0, 1.0, 1.0, 1.0, 1.0, 1.0, 0.9981, 1.0, 0.9996, 0.996, 0.9379, 0.9905, 0.9994, 0.9999, 0.008559, 0.9999, 0.77, 0.5014, 0.9906, 0.7088, 0.9986, 0.3963, 0.7303, 0.9252, 0.9827, 0.9937, 0.998, 0.7709, 1.0, 0.5544, 0.9964, 1.0, 0.9834, 0.9169, 0.9998, 0.9902, 0.9979, 0.8764, 0.9891, 0.9496, 0.997, 0.8981, 0.8915, 0.994, 0.9999, 0.9247, 0.9991, 0.9948, 0.9999, 0.9406, 0.8717, 0.9716, 0.883, 1.0, 1.0, 0.7671, 0.9851, 0.4157, 0.3162, 0.9452, 0.8901, 0.9491, 0.9863, 0.08843, 0.01332, 0.1139, 0.01188, 0.07015, 0.5809, 0.008839, 0.767, 0.1112, 0.0318]): _vg.add([_i], _w, 'REPLACE')
_vg = ob_cylinder_001.vertex_groups.new(name='Handle.005')
for _i, _w in zip([58, 59, 60, 61, 62, 63, 64, 65, 66, 67, 68, 69, 70, 71, 72, 73, 74, 75, 76, 77, 78, 79, 80, 81, 82, 83, 84, 85, 86, 87, 88, 89, 90, 91, 92, 93, 94, 95, 96, 97, 98, 99, 100, 101, 102, 103, 104, 105, 106, 107, 108, 109, 110, 111, 112, 113, 114, 115, 116, 117, 118, 119, 120, 121, 122, 123, 124, 125, 126, 127, 128, 129, 130, 131, 132, 133, 134, 135, 136, 137, 138, 139, 140, 141, 142, 143, 144, 145, 146, 147, 148, 149, 150, 151, 152, 153, 154, 155, 156, 157, 158, 159, 160, 161, 173, 174, 175, 176, 177, 183, 184, 185, 187, 188, 191, 192, 193, 194, 195, 230, 231, 246, 247, 290, 291, 292, 293, 294, 295, 296, 297, 298, 299, 300, 301, 302, 303, 304, 305, 306, 307, 308, 309, 310, 311, 312, 313], [0.9936, 0.9921, 0.9891, 0.9921, 0.9937, 0.994, 0.9914, 0.9939, 0.999, 0.9991, 0.9989, 0.9989, 0.999, 0.9991, 0.999, 0.9991, 0.999, 0.9991, 0.9989, 0.999, 0.999, 0.9991, 0.9991, 0.9991, 0.999, 0.9991, 0.8699, 0.999, 0.9991, 0.9991, 0.9991, 0.9991, 0.999, 0.9991, 0.325, 0.9989, 0.9948, 0.9991, 0.9991, 0.9991, 0.9948, 0.9982, 0.9979, 0.9937, 0.9976, 0.9919, 0.9979, 0.9937, 0.9982, 0.9948, 0.9982, 0.9951, 0.998, 0.9936, 0.9982, 0.995, 0.9953, 0.9979, 0.9975, 0.9943, 0.9971, 0.993, 0.9975, 0.9943, 0.9979, 0.9953, 0.9979, 0.9955, 0.9977, 0.9944, 0.9979, 0.9954, 0.9928, 0.991, 0.9871, 0.9911, 0.9929, 0.993, 0.9892, 0.9928, 0.9926, 0.9906, 0.9858, 0.9907, 0.9926, 0.9926, 0.9878, 0.9925, 0.9986, 0.9989, 0.9987, 0.9983, 0.9986, 0.9981, 0.9987, 0.9983, 0.9989, 0.9985, 0.9989, 0.9986, 0.9988, 0.9985, 0.9989, 0.9986, 0.0, 0.0, 0.0, 0.0, 0.0, 0.0, 0.0, 0.0, 0.0, 0.0, 0.0, 0.0, 0.0, 0.0, 0.0, 0.0, 0.0, 0.0, 0.0, 1.461e-05, 0.02821, 0.001125, 0.0409, 0.02621, 0.1011, 0.0003531, 0.02366, 3.738e-05, 0.02909, 1.767e-07, 0.1601, 1.278e-07, 0.08647, 2.732e-09, 0.02383, 5.241e-05, 0.01292, 0.02375, 0.003097, 8.753e-06, 2.892e-06, 2.234e-06, 5.358e-07]): _vg.add([_i], _w, 'REPLACE')
_vg = ob_cylinder_001.vertex_groups.new(name='center')
for _i, _w in zip([162, 163, 164, 165, 166, 167, 168, 169, 170, 171, 172, 173, 174, 175, 176, 177, 178, 179, 180, 181, 182, 183, 184, 185, 186, 187, 188, 189, 190, 191, 192, 193, 194, 290, 292, 294, 296, 298, 300, 302, 304, 306, 307, 308, 309, 310, 311, 312, 313], [0.9997, 0.9948, 1.0, 1.0, 0.9999, 0.9994, 0.9716, 1.0, 0.999, 0.9995, 1.0, 0.9997, 1.0, 0.996, 0.9996, 0.9999, 1.0, 1.0, 1.0, 0.9964, 1.0, 0.9996, 0.9934, 0.9999, 1.0, 0.9971, 0.9955, 1.0, 0.9994, 0.9762, 0.9946, 0.9984, 0.0001552, 0.9973, 0.9947, 0.9928, 0.955, 0.9999, 0.9999, 0.9995, 0.9987, 1.0, 0.988, 0.9957, 0.8119, 0.9889, 0.9999, 1.0, 0.9979]): _vg.add([_i], _w, 'REPLACE')
_vg = ob_cylinder_001.vertex_groups.new(name='claw1')
for _i, _w in zip([34, 65, 67, 69, 70, 72, 73, 75, 77, 78, 80, 81, 83, 85, 86, 88, 91, 93, 94, 96, 104, 110, 120, 126, 127, 137, 145, 146, 147, 152, 153, 154, 155, 158, 159, 160, 162, 163, 164, 165, 166, 167, 168, 169, 170, 171, 172, 173, 174, 175, 176, 177, 178, 179, 180, 181, 182, 183, 184, 185, 186, 187, 188, 189, 190, 191, 192, 193, 194, 195, 196, 197, 198, 199, 200, 201, 202, 203, 204, 205, 206, 207, 208, 209, 210, 211, 212, 213, 214, 215, 216, 217, 218, 219, 220, 221, 222, 223, 224, 225, 258, 259, 274, 275, 276, 277, 278, 279, 280, 281, 290, 291, 292, 293, 294, 298, 300, 302, 303, 304, 305, 306, 307, 310, 311, 312, 313], [0.0, 0.0, 0.0, 0.0, 0.0, 0.0, 0.0, 0.0, 0.0, 0.0, 0.0, 0.0, 0.0, 0.0, 0.0, 0.0, 0.0, 0.0, 0.0, 0.0, 0.0, 0.0, 0.0, 0.0, 0.0, 0.0, 0.0, 0.0, 0.0, 0.0, 0.0, 0.0, 0.0, 0.0, 0.0, 0.0, 5.766e-05, 0.004629, 0.00259, 0.0, 0.006634, 0.0, 7.805e-05, 0.0, 0.0, 0.0, 2.374e-05, 0.0, 0.0003886, 0.0004509, 1.024e-07, 2.261e-07, 1.158e-08, 0.0003319, 0.006744, 0.0, 0.0, 0.0, 3.486e-06, 4.386e-11, 0.0001885, 3.227e-07, 0.01059, 0.0, 0.0, 0.0, 0.0008118, 9.705e-08, 0.9997, 0.9995, 1.0, 1.0, 1.0, 0.9535, 1.0, 1.0, 1.0, 1.0, 1.0, 1.0, 1.0, 1.0, 1.0, 1.0, 1.0, 1.0, 1.0, 1.0, 1.0, 1.0, 1.0, 1.0, 1.0, 1.0, 1.0, 1.0, 1.0, 1.0, 1.0, 1.0, 0.0, 0.0, 0.0, 0.0, 0.0, 0.0, 0.0, 0.0, 0.0, 0.0, 0.0, 0.0, 0.0, 0.0, 0.0, 0.0, 0.0, 0.0, 0.0, 0.0, 0.0, 0.0, 0.0, 0.0, 0.0, 0.0, 0.0]): _vg.add([_i], _w, 'REPLACE')
_vg = ob_cylinder_001.vertex_groups.new(name='claw2')
for _i, _w in zip([1, 2, 3, 7, 9, 11, 15, 28, 61, 62, 66, 67, 69, 70, 71, 72, 73, 74, 75, 77, 78, 79, 80, 81, 82, 83, 84, 85, 86, 87, 88, 89, 90, 91, 92, 93, 94, 95, 96, 97, 99, 100, 101, 105, 106, 107, 112, 114, 115, 117, 121, 122, 123, 128, 134, 146, 147, 148, 149, 152, 154, 155, 156, 158, 159, 160, 161, 162, 163, 164, 165, 166, 167, 168, 169, 170, 171, 172, 173, 174, 175, 176, 177, 178, 179, 180, 181, 182, 183, 184, 185, 186, 188, 189, 190, 191, 192, 193, 195, 206, 207, 210, 211, 222, 223, 226, 227, 228, 229, 230, 231, 232, 233, 234, 235, 236, 237, 238, 239, 240, 241, 242, 243, 244, 245, 246, 247, 248, 249, 250, 251, 252, 253, 254, 255, 256, 257, 290, 291, 292, 293, 294, 295, 296, 297, 298, 299, 300, 301, 302, 303, 304, 305, 306, 307, 308, 309, 310, 311, 312, 313], [0.0, 0.0, 0.0, 0.0, 0.0, 0.0, 0.0, 0.0, 0.0, 0.0, 0.0, 0.0, 0.0, 0.0, 0.0, 3.28e-06, 3.129e-05, 0.0, 0.0, 0.0, 0.0, 1.508e-05, 0.009741, 0.00308, 0.0, 0.0, 0.0, 0.0, 0.0, 3.029e-06, 4.732e-05, 0.008801, 0.0, 0.0, 0.0, 0.0, 0.0, 0.0, 0.0004269, 0.0008725, 0.0, 0.0, 0.0, 0.0, 0.0, 0.0, 0.0, 0.0, 0.0, 0.0, 0.0, 0.0, 0.0, 0.0, 0.0, 0.0, 0.0, 0.0, 0.0, 0.0, 0.0, 0.0, 0.0, 0.004821, 2.667e-06, 0.0, 0.0, 6.949e-05, 0.0, 6.985e-06, 0.0, 0.0001244, 0.0, 0.02746, 0.02329, 0.01962, 2.053e-05, 0.0002462, 8.359e-06, 1.726e-05, 1.125e-10, 1.14e-05, 1.502e-08, 0.0, 0.0, 0.0, 1.352e-05, 0.000518, 0.001137, 2.624e-05, 1.386e-06, 0.0, 0.0, 0.04735, 0.002992, 0.0001176, 0.0006423, 1.905e-07, 0.0, 0.0, 0.0, 0.0, 0.0, 0.0, 0.0, 0.9978, 0.9952, 1.0, 1.0, 0.9981, 0.9966, 1.0, 1.0, 1.0, 1.0, 1.0, 1.0, 1.0, 1.0, 1.0, 1.0, 0.9031, 0.9507, 1.0, 1.0, 0.9998, 0.9999, 1.0, 1.0, 1.0, 1.0, 1.0, 1.0, 1.0, 1.0, 1.0, 1.0, 4.638e-09, 0.0, 0.0, 0.0, 0.0, 0.0, 0.0, 0.0, 0.0, 0.0, 0.0002905, 0.0, 0.002762, 0.0, 0.0009688, 0.0, 0.0, 0.0, 0.0, 0.0, 0.0, 0.0, 8.696e-05, 5.131e-07]): _vg.add([_i], _w, 'REPLACE')
_vg = ob_cylinder_001.vertex_groups.new(name='claw3')
for _i, _w in zip([1, 3, 61, 67, 68, 69, 70, 73, 75, 77, 78, 83, 84, 85, 86, 91, 92, 93, 94, 104, 105, 106, 120, 121, 122, 147, 150, 151, 152, 153, 154, 155, 160, 162, 164, 165, 166, 167, 168, 169, 170, 171, 172, 173, 174, 175, 176, 177, 178, 179, 180, 181, 182, 183, 184, 185, 186, 187, 188, 189, 190, 191, 192, 193, 206, 209, 211, 214, 215, 218, 219, 220, 221, 222, 223, 224, 225, 258, 259, 260, 261, 262, 263, 264, 265, 266, 267, 268, 269, 270, 271, 272, 273, 274, 275, 276, 277, 278, 279, 280, 281, 282, 283, 284, 285, 286, 287, 288, 289, 291, 293, 294, 295, 296, 297, 298, 300, 302, 304, 307, 308, 309, 310, 311], [0.0, 0.0, 0.0, 0.0, 0.0, 0.0, 0.0, 0.0, 0.0, 0.0, 0.0, 0.0, 0.0, 0.0, 0.0, 0.0, 0.0, 0.0, 0.0, 0.0, 0.0, 0.0, 0.0, 0.0, 0.0, 0.0, 0.0, 0.0, 0.0, 0.0, 0.0, 0.0, 0.0, 0.0, 0.0, 1.442e-07, 1.508e-11, 1.105e-07, 1.954e-08, 0.0001913, 2.329e-08, 1.328e-06, 6.695e-06, 4.614e-05, 0.002389, 0.0, 1.752e-06, 0.0, 0.0, 0.0, 4.666e-05, 3.035e-06, 1.197e-08, 9.233e-06, 0.0, 0.0, 6.052e-05, 0.0, 9.434e-05, 0.004344, 6.136e-08, 2.555e-07, 0.0, 0.0, 0.0, 0.0, 0.0, 0.0, 0.0, 0.0, 0.0, 0.0, 0.0, 0.0, 0.0, 0.0, 0.0, 1.0, 1.0, 1.0, 1.0, 1.0, 1.0, 1.0, 1.0, 1.0, 1.0, 1.0, 1.0, 1.0, 1.0, 1.0, 1.0, 1.0, 1.0, 1.0, 1.0, 1.0, 1.0, 1.0, 1.0, 1.0, 1.0, 1.0, 1.0, 1.0, 1.0, 1.0, 1.0, 0.0, 0.0, 0.0, 0.0, 0.0, 0.0, 0.0, 0.0, 0.0, 0.0, 0.0, 0.0, 0.0, 0.0, 0.0]): _vg.add([_i], _w, 'REPLACE')
_m = ob_cylinder_001.modifiers.new('Armature', 'ARMATURE')
_m.object = ob_armature
ob_armature.location = (0.08864, 0.0726, -0.03412)
ob_armature.scale = (0.1172, 0.1172, 0.1172)
ob_armature.show_in_front = True
ob_armature.lineart.crease_threshold = 0.0

# ---- collection membership
col_collection.objects.link(ob_cylinder_001)
col_collection.objects.link(ob_armature)

# ---- scene / render settings (as saved in the file)
scene.frame_start = 1; scene.frame_end = 250; scene.frame_set(1)
scene.render.engine = 'BLENDER_EEVEE_NEXT'
scene.render.fps = 25
scene.cycles.use_denoising = False
scene.cycles.samples = 128
scene.cycles.sampling_pattern = 'TABULATED_SOBOL'
scene.cycles.use_adaptive_sampling = False
scene.cycles.use_light_tree = False
scene.view_settings.view_transform = 'Filmic'
bpy.context.view_layer.update()

# ---- added for rendering (the .blend has no active camera and no usable light): camera, sun
cam_auto = bpy.data.cameras.new('AutoCamera')
cam_auto.lens = 50.0
cam_auto.sensor_width = 36.0
cam_auto.clip_end = 1000.0
ob_auto_camera = bpy.data.objects.new('AutoCamera', cam_auto)
scene.collection.objects.link(ob_auto_camera)
ob_auto_camera.location = (0.699044, -0.665176, 0.359872)
ob_auto_camera.rotation_euler = (1.09748, -7.21219e-08, 0.694738)
scene.camera = ob_auto_camera
light_auto_sun = bpy.data.lights.new('AutoSun', 'SUN')
light_auto_sun.energy = 3.0
light_auto_sun.angle = 0.0523599
ob_auto_sun = bpy.data.objects.new('AutoSun', light_auto_sun)
scene.collection.objects.link(ob_auto_sun)
ob_auto_sun.rotation_euler = (0.872665, 0.174533, 0.523599)
bpy.context.view_layer.update()
